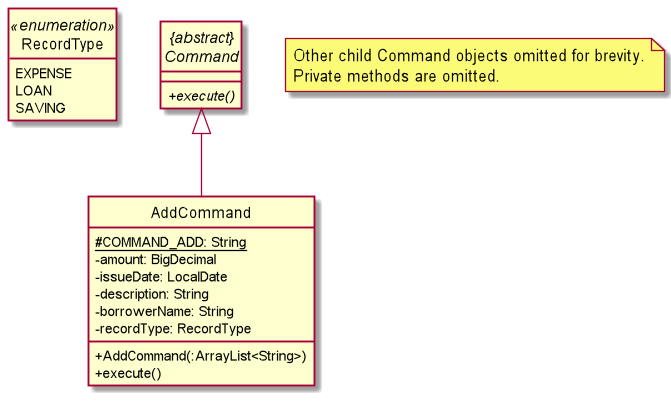

The diagram above was rendered by PlantUML. Its source (embedded in the PNG):
@startuml
skinparam classAttributeIconSize 0
hide circle

note "Other child Command objects omitted for brevity.\nPrivate methods are omitted." as N1

abstract class "{abstract}\nCommand" as Command {
    {abstract} +execute()
}

enum RecordType <<enumeration>> {
    EXPENSE
    LOAN
    SAVING
}

class AddCommand {
    {static} #COMMAND_ADD: String
    -amount: BigDecimal
    -issueDate: LocalDate
    -description: String
    -borrowerName: String
    -recordType: RecordType
    +AddCommand(:ArrayList<String>)
    +execute()
}

skinparam linetype polyline

Command <|-- AddCommand

hide RecordType empty members
Command -left[hidden] RecordType

@enduml